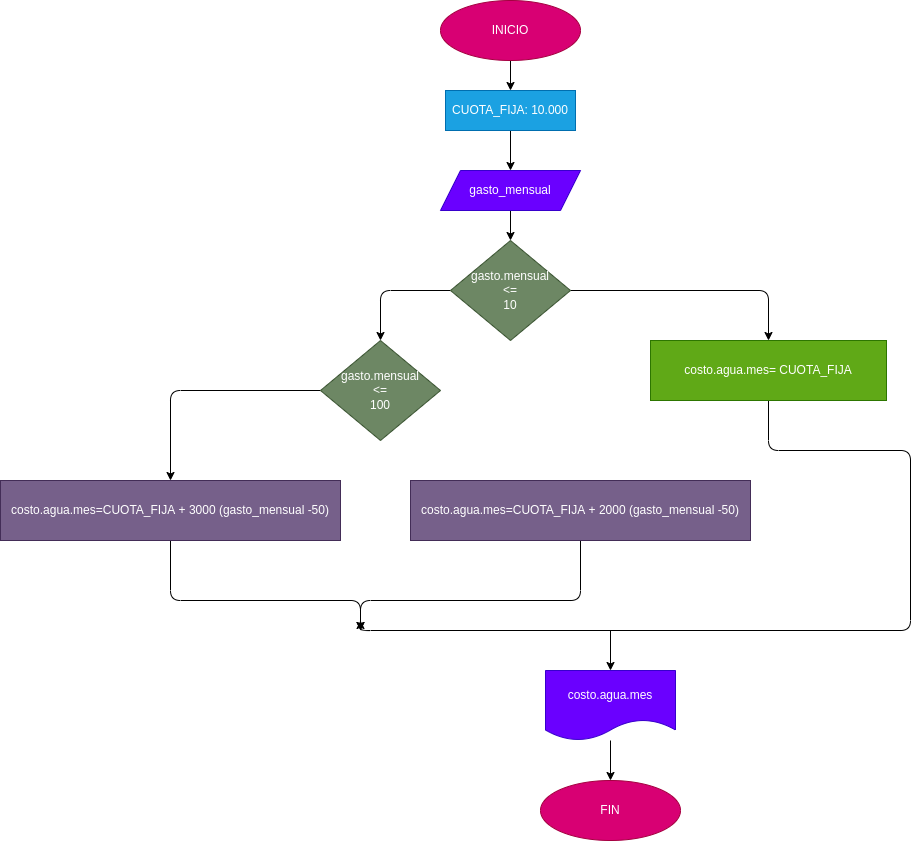

The diagram above was exported from draw.io. Its source (the exported page's mxGraphModel, read from the mxfile embedded in the PNG):
<mxGraphModel dx="1489" dy="425" grid="1" gridSize="10" guides="1" tooltips="1" connect="1" arrows="1" fold="1" page="1" pageScale="1" pageWidth="827" pageHeight="1169" math="0" shadow="0">
  <root>
    <mxCell id="0" />
    <mxCell id="1" parent="0" />
    <mxCell id="4" value="" style="edgeStyle=none;html=1;" edge="1" parent="1" source="2" target="3">
      <mxGeometry relative="1" as="geometry" />
    </mxCell>
    <mxCell id="2" value="INICIO" style="ellipse;whiteSpace=wrap;html=1;fillColor=#d80073;fontColor=#ffffff;strokeColor=#A50040;" vertex="1" parent="1">
      <mxGeometry x="240" y="30" width="140" height="60" as="geometry" />
    </mxCell>
    <mxCell id="9" value="" style="edgeStyle=none;html=1;" edge="1" parent="1" source="3" target="5">
      <mxGeometry relative="1" as="geometry" />
    </mxCell>
    <mxCell id="3" value="CUOTA_FIJA: 10.000" style="rounded=0;whiteSpace=wrap;html=1;fillColor=#1ba1e2;fontColor=#ffffff;strokeColor=#006EAF;" vertex="1" parent="1">
      <mxGeometry x="245" y="120" width="130" height="40" as="geometry" />
    </mxCell>
    <mxCell id="7" value="" style="edgeStyle=none;html=1;" edge="1" parent="1" source="5" target="6">
      <mxGeometry relative="1" as="geometry" />
    </mxCell>
    <mxCell id="5" value="gasto_mensual" style="shape=parallelogram;perimeter=parallelogramPerimeter;whiteSpace=wrap;html=1;fixedSize=1;fillColor=#6a00ff;fontColor=#ffffff;strokeColor=#3700CC;" vertex="1" parent="1">
      <mxGeometry x="240" y="200" width="140" height="40" as="geometry" />
    </mxCell>
    <mxCell id="12" style="edgeStyle=none;html=1;entryX=0.5;entryY=0;entryDx=0;entryDy=0;" edge="1" parent="1" source="6" target="11">
      <mxGeometry relative="1" as="geometry">
        <Array as="points">
          <mxPoint x="180" y="320" />
        </Array>
      </mxGeometry>
    </mxCell>
    <mxCell id="13" style="edgeStyle=none;html=1;entryX=0.5;entryY=0;entryDx=0;entryDy=0;" edge="1" parent="1" source="6" target="10">
      <mxGeometry relative="1" as="geometry">
        <Array as="points">
          <mxPoint x="568" y="320" />
        </Array>
      </mxGeometry>
    </mxCell>
    <mxCell id="6" value="gasto.mensual&lt;br&gt;&amp;lt;=&lt;br&gt;10" style="rhombus;whiteSpace=wrap;html=1;fillColor=#6d8764;fontColor=#ffffff;strokeColor=#3A5431;" vertex="1" parent="1">
      <mxGeometry x="250" y="270" width="120" height="100" as="geometry" />
    </mxCell>
    <mxCell id="19" style="edgeStyle=none;html=1;" edge="1" parent="1" source="10">
      <mxGeometry relative="1" as="geometry">
        <mxPoint x="160" y="650" as="targetPoint" />
        <Array as="points">
          <mxPoint x="568" y="480" />
          <mxPoint x="710" y="480" />
          <mxPoint x="710" y="660" />
          <mxPoint x="160" y="660" />
        </Array>
      </mxGeometry>
    </mxCell>
    <mxCell id="10" value="costo.agua.mes= CUOTA_FIJA" style="rounded=0;whiteSpace=wrap;html=1;fillColor=#60a917;fontColor=#ffffff;strokeColor=#2D7600;" vertex="1" parent="1">
      <mxGeometry x="450" y="370" width="236" height="60" as="geometry" />
    </mxCell>
    <mxCell id="15" style="edgeStyle=none;html=1;entryX=0.5;entryY=0;entryDx=0;entryDy=0;" edge="1" parent="1" source="11" target="14">
      <mxGeometry relative="1" as="geometry">
        <Array as="points">
          <mxPoint x="-30" y="420" />
        </Array>
      </mxGeometry>
    </mxCell>
    <mxCell id="11" value="gasto.mensual&lt;br&gt;&amp;lt;=&lt;br&gt;100" style="rhombus;whiteSpace=wrap;html=1;fillColor=#6d8764;fontColor=#ffffff;strokeColor=#3A5431;" vertex="1" parent="1">
      <mxGeometry x="120" y="370" width="120" height="100" as="geometry" />
    </mxCell>
    <mxCell id="17" style="edgeStyle=none;html=1;" edge="1" parent="1" source="14">
      <mxGeometry relative="1" as="geometry">
        <mxPoint x="160" y="660" as="targetPoint" />
        <Array as="points">
          <mxPoint x="-30" y="630" />
          <mxPoint x="160" y="630" />
        </Array>
      </mxGeometry>
    </mxCell>
    <mxCell id="14" value="costo.agua.mes=CUOTA_FIJA + 3000 (gasto_mensual -50)" style="rounded=0;whiteSpace=wrap;html=1;fillColor=#76608a;fontColor=#ffffff;strokeColor=#432D57;" vertex="1" parent="1">
      <mxGeometry x="-200" y="510" width="340" height="60" as="geometry" />
    </mxCell>
    <mxCell id="18" style="edgeStyle=none;html=1;" edge="1" parent="1" source="16">
      <mxGeometry relative="1" as="geometry">
        <mxPoint x="160" y="660" as="targetPoint" />
        <Array as="points">
          <mxPoint x="380" y="630" />
          <mxPoint x="160" y="630" />
        </Array>
      </mxGeometry>
    </mxCell>
    <mxCell id="16" value="costo.agua.mes=CUOTA_FIJA + 2000 (gasto_mensual -50)" style="rounded=0;whiteSpace=wrap;html=1;fillColor=#76608a;fontColor=#ffffff;strokeColor=#432D57;" vertex="1" parent="1">
      <mxGeometry x="210" y="510" width="340" height="60" as="geometry" />
    </mxCell>
    <mxCell id="20" value="" style="endArrow=classic;html=1;entryX=0.5;entryY=0;entryDx=0;entryDy=0;" edge="1" parent="1" target="21">
      <mxGeometry width="50" height="50" relative="1" as="geometry">
        <mxPoint x="410" y="660" as="sourcePoint" />
        <mxPoint x="410" y="700" as="targetPoint" />
      </mxGeometry>
    </mxCell>
    <mxCell id="23" value="" style="edgeStyle=none;html=1;" edge="1" parent="1" source="21" target="22">
      <mxGeometry relative="1" as="geometry" />
    </mxCell>
    <mxCell id="21" value="costo.agua.mes" style="shape=document;whiteSpace=wrap;html=1;boundedLbl=1;fillColor=#6a00ff;strokeColor=#3700CC;fontColor=#ffffff;" vertex="1" parent="1">
      <mxGeometry x="345" y="700" width="130" height="70" as="geometry" />
    </mxCell>
    <mxCell id="22" value="FIN" style="ellipse;whiteSpace=wrap;html=1;fillColor=#d80073;fontColor=#ffffff;strokeColor=#A50040;" vertex="1" parent="1">
      <mxGeometry x="340" y="810" width="140" height="60" as="geometry" />
    </mxCell>
  </root>
</mxGraphModel>